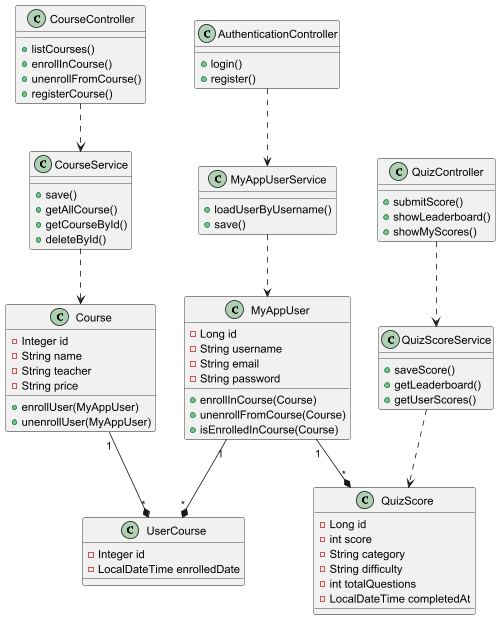

The diagram above was rendered by PlantUML. Its source (embedded in the PNG):
@startuml
class MyAppUser {
    - Long id
    - String username
    - String email
    - String password
    + enrollInCourse(Course)
    + unenrollFromCourse(Course)
    + isEnrolledInCourse(Course)
}

class Course {
    - Integer id
    - String name
    - String teacher
    - String price
    + enrollUser(MyAppUser)
    + unenrollUser(MyAppUser)
}

class UserCourse {
    - Integer id
    - LocalDateTime enrolledDate
}

class QuizScore {
    - Long id
    - int score
    - String category
    - String difficulty
    - int totalQuestions
    - LocalDateTime completedAt
}

class AuthenticationController {
    + login()
    + register()
}

class CourseController {
    + listCourses()
    + enrollInCourse()
    + unenrollFromCourse()
    + registerCourse()
}

class QuizController {
    + submitScore()
    + showLeaderboard()
    + showMyScores()
}

class MyAppUserService {
    + loadUserByUsername()
    + save()
}

class CourseService {
    + save()
    + getAllCourse()
    + getCourseById()
    + deleteById()
}

class QuizScoreService {
    + saveScore()
    + getLeaderboard()
    + getUserScores()
}

MyAppUser "1" --* "*" UserCourse
Course "1" --* "*" UserCourse
MyAppUser "1" --* "*" QuizScore
AuthenticationController ..> MyAppUserService
CourseController ..> CourseService
QuizController ..> QuizScoreService
MyAppUserService ..> MyAppUser
CourseService ..> Course
QuizScoreService ..> QuizScore
@enduml